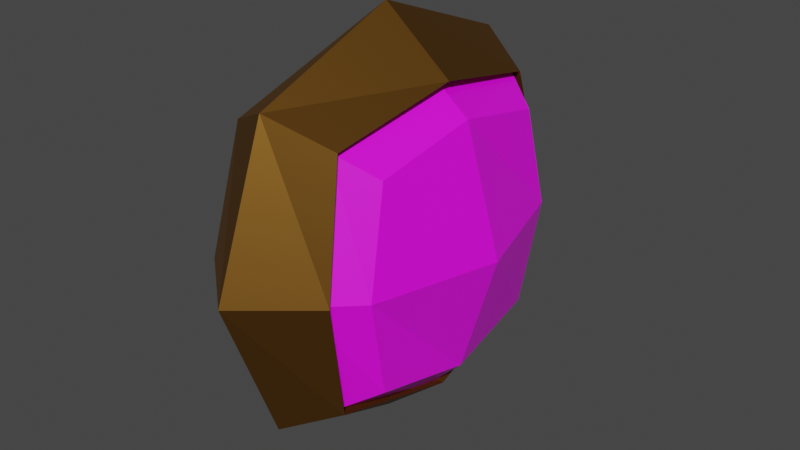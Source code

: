 # Source: clock.blend  (saved by Blender 3.6.11; exported with 4.5.12 LTS)
import bpy
from mathutils import Matrix  # noqa: F401  (used for matrix-valued properties, if any)

bpy.ops.wm.read_factory_settings(use_empty=True)
scene = bpy.context.scene
scene.name = 'Scene'

# ---- collections
col_collection = bpy.data.collections.new('Collection'); scene.collection.children.link(col_collection)

# ---- images (referenced by path relative to the original .blend; pixels are not part of the script)
import os
ASSET_DIR = os.environ.get("B2B_ASSET_DIR", "")  # directory of the original .blend (textures are referenced by path, not embedded)
HERE = os.path.dirname(os.path.abspath(__file__))  # packed textures are extracted next to this script under _unpacked/

def load_image(name, relpath, width, height, colorspace="sRGB"):
    """Load a texture the original file referenced (path relative to the .blend, or extracted next to this script)."""
    p = next((c for c in (os.path.join(HERE, relpath), os.path.join(ASSET_DIR, relpath)) if relpath and os.path.exists(c)), "")
    if p:
        img = bpy.data.images.load(p, check_existing=True)
        img.name = name
    else:  # same state as the original file: an image datablock whose file is absent (Cycles renders it pink)
        img = bpy.data.images.new(name, width, height)
        img.source = "FILE"
        img.filepath = "//" + (relpath or name)
    img.colorspace_settings.name = colorspace
    return img
img_cube_001_base_color = load_image('Cube.001 Base Color', 'clock texture.png', 1024, 1024, 'sRGB')

# ---- materials (node trees are filled in below, after node groups)
mat_metal = bpy.data.materials.new('metal')
mat_metal.use_transparent_shadow = False
mat_material_001 = bpy.data.materials.new('Material.001')
mat_material_001.use_transparent_shadow = False

# ---- material node trees
mat_metal.use_nodes = True; mat_metal.node_tree.nodes.clear()
_N = mat_metal.node_tree.nodes; _L = mat_metal.node_tree.links
n0 = _N.new('ShaderNodeBsdfPrincipled'); n0.name = 'Principled BSDF'; n0.location = (10, 300)
n0.distribution = 'GGX'
n0.subsurface_method = 'RANDOM_WALK_SKIN'
n0.inputs[0].default_value = (0.2159, 0.09962, 0.01599, 1.0)
n0.inputs[1].default_value = 0.8786
n0.inputs[3].default_value = 1.45
n0.inputs[27].default_value = (0.0, 0.0, 0.0, 1.0)
n0.inputs[28].default_value = 1.0
n1 = _N.new('ShaderNodeOutputMaterial'); n1.name = 'Material Output'; n1.location = (300, 300)
_L.new(n0.outputs[0], n1.inputs[0])
n1.is_active_output = True
mat_material_001.use_nodes = True; mat_material_001.node_tree.nodes.clear()
_N = mat_material_001.node_tree.nodes; _L = mat_material_001.node_tree.links
n0 = _N.new('ShaderNodeBsdfPrincipled'); n0.name = 'Principled BSDF'; n0.location = (10, 300)
n0.distribution = 'GGX'
n0.subsurface_method = 'RANDOM_WALK_SKIN'
n0.inputs[3].default_value = 1.45
n0.inputs[19].default_value = 0.25
n0.inputs[27].default_value = (0.0, 0.0, 0.0, 1.0)
n0.inputs[28].default_value = 1.0
n1 = _N.new('ShaderNodeOutputMaterial'); n1.name = 'Material Output'; n1.location = (300, 300)
n2 = _N.new('ShaderNodeTexImage'); n2.name = 'Image Texture'; n2.location = (-280, 266)
n2.image = img_cube_001_base_color
_L.new(n0.outputs[0], n1.inputs[0])
_L.new(n2.outputs[0], n0.inputs[0])
n1.is_active_output = True

# ---- world
world_world = bpy.data.worlds.new('World'); scene.world = world_world
world_world.use_nodes = True; world_world.node_tree.nodes.clear()
_N = world_world.node_tree.nodes; _L = world_world.node_tree.links
n0 = _N.new('ShaderNodeOutputWorld'); n0.name = 'World Output'; n0.location = (300, 300)
n1 = _N.new('ShaderNodeBackground'); n1.name = 'Background'; n1.location = (10, 300)
n1.inputs[0].default_value = (0.05088, 0.05088, 0.05088, 1.0)
_L.new(n1.outputs[0], n0.inputs[0])
n0.is_active_output = True
world_world.color = (0.05088, 0.05088, 0.05088)
world_world.use_sun_shadow = False
world_world.sun_shadow_jitter_overblur = 0.0

# ---- meshes
me_cube_001 = bpy.data.meshes.new('Cube.001')
me_cube_001.from_pydata([(-0.5, -0.5, -0.5), (-0.5, -0.5, 0.5), (-0.5, 0.5, -0.5), (-0.5, 0.5, 0.5), (0.5, -0.5, -0.5), (0.5, -0.5, 0.5), (0.5, 0.5, -0.5), (0.5, 0.5, 0.5), (-0.6096, 9.313e-10, -0.6096), (-0.6096, -0.6096, -1.863e-09), (-0.6096, -6.519e-09, 0.6096), (-0.6096, 0.6096, -2.794e-09), (1.583e-08, 0.6096, -0.6096), (-5.588e-09, 0.6096, 0.6096), (0.6096, 0.6096, -2.794e-09), (0.6096, -1.676e-08, -0.6096), (0.6096, -1.863e-09, 0.6096), (0.6096, -0.6096, -2.794e-09), (-1.211e-08, -0.6096, -0.6096), (-9.313e-10, -0.6096, 0.6096), (-0.8395, -1.211e-08, 5.588e-09), (9.313e-09, 0.8395, 4.657e-09), (-9.313e-09, -0.8395, 4.657e-09), (0.0, -5.588e-09, -0.8395), (-9.313e-10, -1.397e-08, 0.8395), (-0.01704, 0.5, 0.5), (0.09253, 0.6096, -6.297e-09), (-0.01704, 0.5, -0.5), (-0.01704, -0.5, -0.5), (0.09253, -1.852e-08, -0.6096), (0.09253, -3.614e-09, 0.6096), (-0.01704, -0.5, 0.5), (0.09253, -0.6096, -6.297e-09), (-0.06937, -1.479e-08, 2.085e-09)], [], [(0, 9, 20, 8), (9, 1, 10, 20), (20, 10, 3, 11), (8, 20, 11, 2), (2, 11, 21, 12), (11, 3, 13, 21), (21, 13, 7, 14), (12, 21, 14, 6), (14, 7, 25, 26), (4, 15, 29, 28), (7, 16, 30, 25), (5, 17, 32, 31), (4, 17, 22, 18), (17, 5, 19, 22), (22, 19, 1, 9), (18, 22, 9, 0), (2, 12, 23, 8), (12, 6, 15, 23), (23, 15, 4, 18), (8, 23, 18, 0), (7, 13, 24, 16), (13, 3, 10, 24), (24, 10, 1, 19), (16, 24, 19, 5), (27, 26, 33, 29), (26, 25, 30, 33), (33, 30, 31, 32), (29, 33, 32, 28), (17, 4, 28, 32), (16, 5, 31, 30), (15, 6, 27, 29), (6, 14, 26, 27)])
_uv = me_cube_001.uv_layers.new(name='UVMap')
_uv.uv.foreach_set('vector', [0.375, 0.0, 0.5, 0.0, 0.5, 0.125, 0.375, 0.125, 0.5, 0.0, 0.625, 0.0, 0.625, 0.125, 0.5, 0.125, 0.5, 0.125, 0.625, 0.125, 0.625, 0.25, 0.5, 0.25, 0.375, 0.125, 0.5, 0.125, 0.5, 0.25, 0.375, 0.25, 0.375, 0.25, 0.5, 0.25, 0.5, 0.375, 0.375, 0.375, 0.5, 0.25, 0.625, 0.25, 0.625, 0.375, 0.5, 0.375, 0.5, 0.375, 0.625, 0.375, 0.625, 0.5, 0.5, 0.5, 0.375, 0.375, 0.5, 0.375, 0.5, 0.5, 0.375, 0.5, 0.5, 0.5, 0.625, 0.5, 0.625, 0.5, 0.5, 0.5, 0.375, 0.75, 0.375, 0.625, 0.375, 0.625, 0.375, 0.75, 0.625, 0.5, 0.625, 0.625, 0.625, 0.625, 0.625, 0.5, 0.625, 0.75, 0.5, 0.75, 0.5, 0.75, 0.625, 0.75, 0.375, 0.75, 0.5, 0.75, 0.5, 0.875, 0.375, 0.875, 0.5, 0.75, 0.625, 0.75, 0.625, 0.875, 0.5, 0.875, 0.5, 0.875, 0.625, 0.875, 0.625, 1.0, 0.5, 1.0, 0.375, 0.875, 0.5, 0.875, 0.5, 1.0, 0.375, 1.0, 0.125, 0.5, 0.25, 0.5, 0.25, 0.625, 0.125, 0.625, 0.25, 0.5, 0.375, 0.5, 0.375, 0.625, 0.25, 0.625, 0.25, 0.625, 0.375, 0.625, 0.375, 0.75, 0.25, 0.75, 0.125, 0.625, 0.25, 0.625, 0.25, 0.75, 0.125, 0.75, 0.625, 0.5, 0.75, 0.5, 0.75, 0.625, 0.625, 0.625, 0.75, 0.5, 0.875, 0.5, 0.875, 0.625, 0.75, 0.625, 0.75, 0.625, 0.875, 0.625, 0.875, 0.75, 0.75, 0.75, 0.625, 0.625, 0.75, 0.625, 0.75, 0.75, 0.625, 0.75, 0.375, 0.5, 0.5, 0.5, 0.5, 0.625, 0.375, 0.625, 0.5, 0.5, 0.625, 0.5, 0.625, 0.625, 0.5, 0.625, 0.5, 0.625, 0.625, 0.625, 0.625, 0.75, 0.5, 0.75, 0.375, 0.625, 0.5, 0.625, 0.5, 0.75, 0.375, 0.75, 0.5, 0.75, 0.375, 0.75, 0.375, 0.75, 0.5, 0.75, 0.625, 0.625, 0.625, 0.75, 0.625, 0.75, 0.625, 0.625, 0.375, 0.625, 0.375, 0.5, 0.375, 0.5, 0.375, 0.625, 0.375, 0.5, 0.5, 0.5, 0.5, 0.5, 0.375, 0.5])
me_cube_001.materials.append(mat_metal)
me_cube_001.update()
me_cube_002 = bpy.data.meshes.new('Cube.002')
me_cube_002.from_pydata([(-0.5369, -0.532, -0.532), (-0.5369, -0.532, 0.532), (-0.5369, 0.532, -0.532), (-0.5369, 0.532, 0.532), (0.7094, -0.532, -0.532), (0.7094, -0.532, 0.532), (0.7094, 0.532, -0.532), (0.7094, 0.532, 0.532), (-0.6534, 1.42e-09, -0.6485), (-0.6534, -0.6485, -1.982e-09), (-0.6534, -6.507e-09, 0.6485), (-0.6534, 0.6485, -2.973e-09), (-0.004892, 0.6485, -0.6485), (-0.004892, 0.6485, 0.6485), (0.826, 0.6485, -2.973e-09), (0.826, -1.741e-08, -0.6485), (0.826, -1.553e-09, 0.6485), (0.826, -0.6485, -2.973e-09), (-0.004892, -0.6485, -0.6485), (-0.004892, -0.6485, 0.6485), (-0.8981, -1.245e-08, 5.945e-09), (-0.008995, 0.8294, -0.01434), (1.546, -1.344e-08, 5.945e-09), (0.003098, -0.8619, 0.003459), (-0.004892, 1.921e-08, -0.8753), (0.06269, 0.005282, 0.8049)], [], [(0, 9, 20, 8), (9, 1, 10, 20), (20, 10, 3, 11), (8, 20, 11, 2), (2, 11, 21, 12), (11, 3, 13, 21), (21, 13, 7, 14), (12, 21, 14, 6), (6, 14, 22, 15), (14, 7, 16, 22), (22, 16, 5, 17), (15, 22, 17, 4), (4, 17, 23, 18), (17, 5, 19, 23), (23, 19, 1, 9), (18, 23, 9, 0), (2, 12, 24, 8), (12, 6, 15, 24), (24, 15, 4, 18), (8, 24, 18, 0), (7, 13, 25, 16), (13, 3, 10, 25), (25, 10, 1, 19), (16, 25, 19, 5)])
_uv = me_cube_002.uv_layers.new(name='UVMap')
_uv.uv.foreach_set('vector', [0.6532, 0.2832, 0.6816, 0.1988, 0.7699, 0.2383, 0.7309, 0.3272, 0.6816, 0.1988, 0.7257, 0.1226, 0.8083, 0.1511, 0.7699, 0.2383, 0.7699, 0.2383, 0.8083, 0.1511, 0.8851, 0.1928, 0.8585, 0.2766, 0.7309, 0.3272, 0.7699, 0.2383, 0.8585, 0.2766, 0.816, 0.3544, 0.816, 0.3544, 0.8585, 0.2766, 0.9986, 0.3389, 0.8633, 0.4716, 0.8585, 0.2766, 0.8851, 0.1928, 0.9999, 0.1434, 0.9986, 0.3389, 0.3813, 0.0001006, 0.5353, 0.1608, 0.3755, 0.2278, 0.3046, 0.1861, 0.1668, 0.001905, 0.3813, 0.0001006, 0.3046, 0.1861, 0.2269, 0.162, 0.2269, 0.162, 0.3046, 0.1861, 0.2678, 0.269, 0.1846, 0.2319, 0.3046, 0.1861, 0.3755, 0.2278, 0.3518, 0.3061, 0.2678, 0.269, 0.2678, 0.269, 0.3518, 0.3061, 0.31, 0.3768, 0.2307, 0.3526, 0.1846, 0.2319, 0.2678, 0.269, 0.2307, 0.3526, 0.1603, 0.3102, 0.1603, 0.3102, 0.2307, 0.3526, 0.1483, 0.5358, 0.0001005, 0.3703, 0.2307, 0.3526, 0.31, 0.3768, 0.3692, 0.5401, 0.1483, 0.5358, 0.5386, 0.1326, 0.684, 0.005135, 0.7257, 0.1226, 0.6816, 0.1988, 0.5355, 0.3275, 0.5386, 0.1326, 0.6816, 0.1988, 0.6532, 0.2832, 0.816, 0.3544, 0.8633, 0.4716, 0.6676, 0.4716, 0.7309, 0.3272, 0.1668, 0.001905, 0.2269, 0.162, 0.1846, 0.2319, 0.0001005, 0.1484, 0.0001005, 0.1484, 0.1846, 0.2319, 0.1603, 0.3102, 0.0001005, 0.3703, 0.7309, 0.3272, 0.6676, 0.4716, 0.5355, 0.3275, 0.6532, 0.2832, 0.3755, 0.2278, 0.5353, 0.1608, 0.523, 0.3797, 0.3518, 0.3061, 0.9999, 0.1434, 0.8851, 0.1928, 0.8083, 0.1511, 0.8758, 0.0001006, 0.8758, 0.0001006, 0.8083, 0.1511, 0.7257, 0.1226, 0.684, 0.005135, 0.3518, 0.3061, 0.523, 0.3797, 0.3692, 0.5401, 0.31, 0.3768])
me_cube_002.materials.append(mat_material_001)
me_cube_002.update()

# ---- objects
ob_cube = bpy.data.objects.new('Cube', me_cube_001)
ob_cube_001 = bpy.data.objects.new('Cube.001', me_cube_002)

# ---- transforms, parenting, visibility, modifiers, constraints
ob_cube.location = (0.0, 0.0, 0.0)
ob_cube.scale = (0.4527, 1.0, 1.0)
ob_cube_001.location = (0.1896, 0.0, 0.0)
ob_cube_001.scale = (0.2029, 0.7698, 0.7607)

# ---- collection membership
col_collection.objects.link(ob_cube)
col_collection.objects.link(ob_cube_001)

# ---- scene / render settings (as saved in the file)
scene.frame_start = 1; scene.frame_end = 250; scene.frame_set(1)
scene.render.engine = 'BLENDER_EEVEE_NEXT'
scene.cycles.sampling_pattern = 'TABULATED_SOBOL'
scene.view_settings.view_transform = 'Filmic'
bpy.context.view_layer.update()

# ---- added for rendering (the .blend has no active camera and no usable light): camera, sun
cam_auto = bpy.data.cameras.new('AutoCamera')
cam_auto.lens = 50.0
cam_auto.sensor_width = 36.0
cam_auto.clip_end = 1000.0
ob_auto_camera = bpy.data.objects.new('AutoCamera', cam_auto)
scene.collection.objects.link(ob_auto_camera)
ob_auto_camera.location = (2.40558, -2.81281, 1.8752)
ob_auto_camera.rotation_euler = (1.09748, -7.21219e-08, 0.694738)
scene.camera = ob_auto_camera
light_auto_sun = bpy.data.lights.new('AutoSun', 'SUN')
light_auto_sun.energy = 3.0
light_auto_sun.angle = 0.0523599
ob_auto_sun = bpy.data.objects.new('AutoSun', light_auto_sun)
scene.collection.objects.link(ob_auto_sun)
ob_auto_sun.rotation_euler = (0.872665, 0.174533, 0.523599)
bpy.context.view_layer.update()
